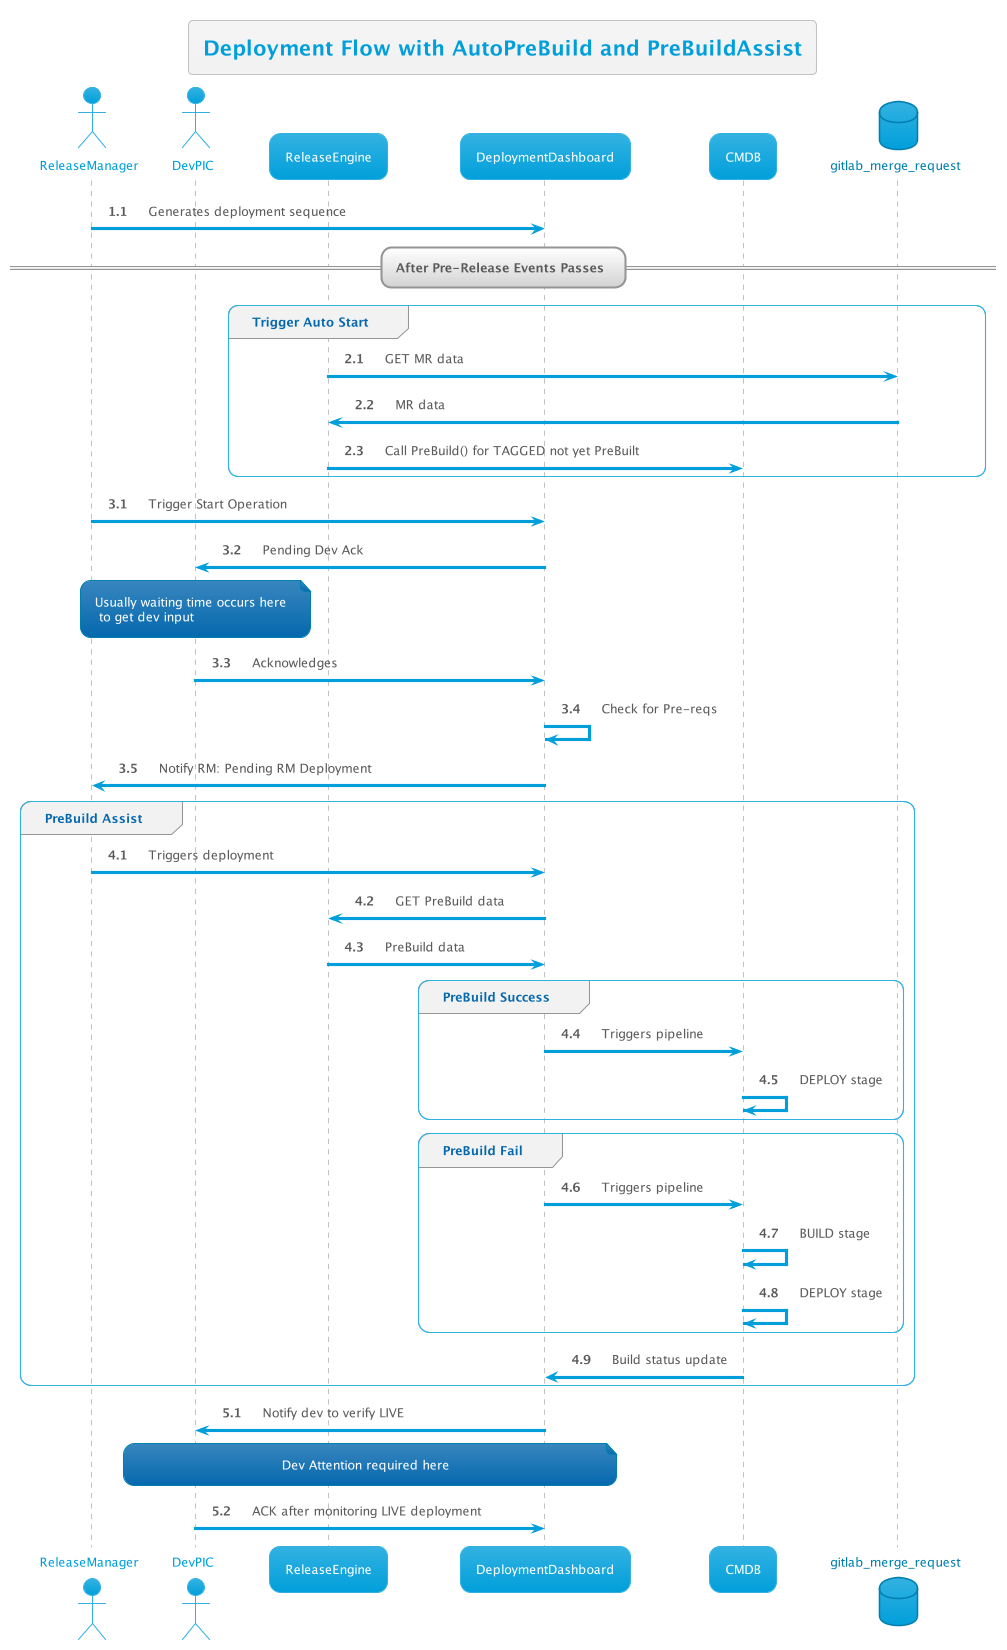

The diagram above was rendered by PlantUML. Its source (embedded in the PNG):
@startuml
!theme bluegray
skinparam FooterFontColor black
skinparam DatabaseFontColor #007faf

actor ReleaseManager as RM
actor DevPIC as Dev
participant ReleaseEngine as RE
participant DeploymentDashboard as DD
participant CMDB
database gitlab_merge_request as MRDB

title Deployment Flow with AutoPreBuild and PreBuildAssist

autonumber 1.1

RM -> DD : Generates deployment sequence
== After Pre-Release Events Passes ==

autonumber inc A
group Trigger Auto Start 
    RE -> MRDB : GET MR data
    MRDB -> RE : MR data
    RE -> CMDB : Call PreBuild() for TAGGED not yet PreBuilt
end group


autonumber inc A
RM -> DD : Trigger Start Operation
DD -> Dev : Pending Dev Ack
note over Dev: Usually waiting time occurs here\n to get dev input
Dev -> DD : Acknowledges

DD -> DD : Check for Pre-reqs
DD -> RM : Notify RM: Pending RM Deployment

autonumber inc A
group PreBuild Assist
    RM -> DD: Triggers deployment
    DD -> RE: GET PreBuild data
    RE -> DD: PreBuild data
    group PreBuild Success
        DD -> CMDB: Triggers pipeline
        CMDB -> CMDB : DEPLOY stage
    end group
    group PreBuild Fail
        DD -> CMDB: Triggers pipeline
        CMDB -> CMDB : BUILD stage
        CMDB -> CMDB : DEPLOY stage
    end group
    CMDB -> DD : Build status update
end group

autonumber inc A
DD -> Dev : Notify dev to verify LIVE
note over Dev,DD: Dev Attention required here
Dev -> DD : ACK after monitoring LIVE deployment


@enduml